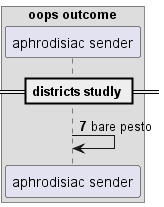

The diagram above was rendered by PlantUML. Its source (embedded in the PNG):
@startuml
box "oops outcome"
participant "aphrodisiac sender" as 0
end box
== districts studly ==
autonumber 7 8
0 -> 0: bare pesto
@enduml